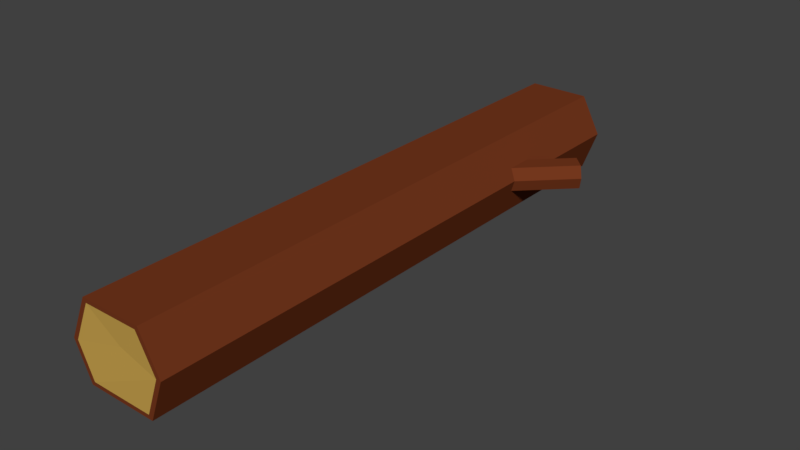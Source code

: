 # Source: log.blend  (saved by Blender 2.79.0; exported with 4.5.12 LTS)
import bpy
from mathutils import Matrix  # noqa: F401  (used for matrix-valued properties, if any)

bpy.ops.wm.read_factory_settings(use_empty=True)
scene = bpy.context.scene
scene.name = 'Scene'

# ---- collections
col_collection_1 = bpy.data.collections.new('Collection 1'); scene.collection.children.link(col_collection_1)

# ---- materials (node trees are filled in below, after node groups)
mat_wood = bpy.data.materials.new('Wood')
mat_wood.alpha_threshold = 0.0
mat_wood.use_transparent_shadow = False
mat_wood.diffuse_color = (0.1743, 0.03839, 0.01246, 1.0)
mat_wood.roughness = 0.5
mat_woodchunk = bpy.data.materials.new('WoodChunk')
mat_woodchunk.alpha_threshold = 0.0
mat_woodchunk.use_transparent_shadow = False
mat_woodchunk.diffuse_color = (0.5717, 0.3599, 0.07699, 1.0)
mat_woodchunk.roughness = 0.5

# ---- material node trees

# ---- world
world_world = bpy.data.worlds.new('World'); scene.world = world_world
world_world.color = (0.05088, 0.05088, 0.05088)
world_world.use_sun_shadow = False
world_world.sun_shadow_jitter_overblur = 0.0
world_world.cycles.sampling_method = 'MANUAL'

# ---- meshes
me_cube_001 = bpy.data.meshes.new('Cube.001')
me_cube_001.from_pydata([(-0.35, -3.008, -0.5992), (-0.512, -3.008, -0.2338), (0.3729, -3.008, -0.5992), (0.3243, -3.008, 0.2087), (0.5297, -3.008, -0.179), (-0.3091, -3.008, 0.2087), (-0.3141, -3.008, -0.5592), (-0.4599, -3.008, -0.2304), (0.4777, -3.008, -0.181), (0.3365, -3.008, -0.5592), (-0.2772, -3.008, 0.1679), (0.2928, -3.008, 0.1679), (0.06378, -2.99, -0.087), (0.2267, -3.008, -0.3009), (-0.35, 3.008, -0.5992), (-0.512, 3.008, -0.2338), (0.3729, 3.008, -0.5992), (0.3243, 3.008, 0.2087), (0.5297, 3.008, -0.179), (-0.3091, 3.008, 0.2087), (-0.3141, 3.008, -0.5592), (-0.4599, 3.008, -0.2304), (0.4777, 3.008, -0.181), (0.3365, 3.008, -0.5592), (-0.2772, 3.008, 0.1679), (0.2928, 3.008, 0.1679), (0.06378, 2.99, -0.087), (0.2267, 3.008, -0.3009)], [], [(5, 1, 7), (6, 7, 0), (7, 10, 5), (0, 7, 1), (6, 0, 9), (0, 2, 9), (9, 2, 8), (2, 4, 8), (4, 3, 8), (8, 3, 11), (3, 5, 11), (11, 5, 10), (10, 7, 12), (8, 11, 12), (8, 13, 9), (12, 11, 10), (12, 13, 8), (13, 12, 6), (9, 13, 6), (6, 12, 7), (14, 0, 1, 15), (2, 16, 18, 4), (0, 14, 16, 2), (3, 17, 19, 5), (18, 17, 3, 4), (19, 15, 1, 5), (19, 21, 15), (20, 14, 21), (21, 19, 24), (14, 15, 21), (20, 23, 14), (14, 23, 16), (23, 22, 16), (16, 22, 18), (18, 22, 17), (22, 25, 17), (17, 25, 19), (25, 24, 19), (24, 26, 21), (22, 26, 25), (22, 23, 27), (26, 24, 25), (26, 22, 27), (27, 20, 26), (23, 20, 27), (20, 21, 26)])
me_cube_001.polygons.foreach_set('material_index', [0, 0, 0, 0, 0, 0, 0, 0, 0, 0, 0, 0, 1, 1, 1, 1, 1, 1, 1, 1, 0, 0, 0, 0, 0, 0, 0, 0, 0, 0, 0, 0, 0, 0, 0, 0, 0, 0, 1, 1, 1, 1, 1, 1, 1, 1])
_uv = me_cube_001.uv_layers.new(name='UVMap')
_uv.uv.foreach_set('vector', [1.0, 0.3126, 0.878, 0.3464, 0.8789, 0.3377, 0.7882, 0.3135, 0.8789, 0.3377, 0.7772, 0.3194, 0.8789, 0.3377, 0.9888, 0.3073, 1.0, 0.3126, 0.7772, 0.3194, 0.8789, 0.3377, 0.878, 0.3464, 0.7882, 0.3135, 0.7772, 0.3194, 0.7882, 0.2053, 0.7772, 0.3194, 0.7772, 0.1993, 0.7882, 0.2053, 0.7882, 0.2053, 0.7772, 0.1993, 0.8925, 0.1818, 0.7772, 0.1993, 0.8931, 0.1732, 0.8925, 0.1818, 0.8931, 0.1732, 1.0, 0.2073, 0.8925, 0.1818, 0.8925, 0.1818, 1.0, 0.2073, 0.9888, 0.2126, 1.0, 0.2073, 1.0, 0.3126, 0.9888, 0.2126, 0.9888, 0.2126, 1.0, 0.3126, 0.9888, 0.3073, 0.9888, 0.3073, 0.8789, 0.3377, 0.9185, 0.2506, 0.8925, 0.1818, 0.9888, 0.2126, 0.9185, 0.2506, 0.8925, 0.1818, 0.8595, 0.2236, 0.7882, 0.2053, 0.9185, 0.2506, 0.9888, 0.2126, 0.9888, 0.3073, 0.9185, 0.2506, 0.8595, 0.2236, 0.8925, 0.1818, 0.8595, 0.2236, 0.9185, 0.2506, 0.7882, 0.3135, 0.7882, 0.2053, 0.8595, 0.2236, 0.7882, 0.3135, 0.7882, 0.3135, 0.9185, 0.2506, 0.8789, 0.3377, 0.6025, 0.0, 0.6025, 1.0, 0.4923, 1.0, 0.4923, 0.0, 0.2041, 0.0, 0.2041, 1.0, 0.08037, 1.0, 0.08037, 3.964e-08, 0.2041, 1.0, 0.2041, 0.0, 0.4034, 0.0, 0.4034, 1.0, 0.7772, 0.0, 0.7772, 1.0, 0.6025, 1.0, 0.6025, 0.0, 0.08037, 1.0, 4.931e-07, 1.0, 0.0, 7.927e-08, 0.08037, 3.964e-08, 0.4034, 0.0, 0.4923, 0.0, 0.4923, 1.0, 0.4034, 1.0, 0.7772, 0.1394, 0.8983, 0.1645, 0.8992, 0.1732, 0.989, 0.1403, 1.0, 0.1462, 0.8983, 0.1645, 0.8983, 0.1645, 0.7772, 0.1394, 0.7884, 0.1341, 1.0, 0.1462, 0.8992, 0.1732, 0.8983, 0.1645, 0.989, 0.1403, 0.989, 0.03211, 1.0, 0.1462, 1.0, 0.1462, 0.989, 0.03211, 1.0, 0.02607, 0.989, 0.03211, 0.8847, 0.008651, 1.0, 0.02607, 1.0, 0.02607, 0.8847, 0.008651, 0.8841, 0.0, 0.8841, 0.0, 0.8847, 0.008651, 0.7772, 0.03415, 0.8847, 0.008651, 0.7884, 0.03939, 0.7772, 0.03415, 0.7772, 0.03415, 0.7884, 0.03939, 0.7772, 0.1394, 0.7884, 0.03939, 0.7884, 0.1341, 0.7772, 0.1394, 0.7884, 0.1341, 0.8587, 0.07746, 0.8983, 0.1645, 0.8847, 0.008651, 0.8587, 0.07746, 0.7884, 0.03939, 0.8847, 0.008651, 0.989, 0.03211, 0.9177, 0.05037, 0.8587, 0.07746, 0.7884, 0.1341, 0.7884, 0.03939, 0.8587, 0.07746, 0.8847, 0.008651, 0.9177, 0.05037, 0.9177, 0.05037, 0.989, 0.1403, 0.8587, 0.07746, 0.989, 0.03211, 0.989, 0.1403, 0.9177, 0.05037, 0.989, 0.1403, 0.8983, 0.1645, 0.8587, 0.07746])
me_cube_001.materials.append(mat_wood)
me_cube_001.materials.append(mat_woodchunk)
me_cube_001.use_remesh_preserve_volume = False
me_cube_001.use_remesh_preserve_attributes = False
me_cube_001.use_mirror_vertex_groups = False
me_cube_001.update()
me_cube_002 = bpy.data.meshes.new('Cube.002')
me_cube_002.from_pydata([(0.4411, 1.425, -0.06271), (0.4846, 1.381, -0.179), (0.2984, 1.568, -0.3051), (0.4514, 1.414, -0.3051), (0.2641, 1.602, -0.1955), (0.3071, 1.559, -0.06271), (0.8188, 2.086, -0.3051), (0.7845, 2.121, -0.1955), (0.9719, 1.933, -0.3051), (0.9616, 1.943, -0.06271), (1.005, 1.899, -0.179), (0.8275, 2.078, -0.06271), (0.8264, 2.079, -0.2931), (0.7956, 2.11, -0.1944), (0.9941, 1.91, -0.1796), (0.9642, 1.94, -0.2931), (0.8342, 2.071, -0.07494), (0.9549, 1.95, -0.07494), (0.9027, 1.995, -0.1514), (0.9409, 1.964, -0.2156)], [], [(6, 2, 4, 7), (3, 8, 10, 1), (2, 6, 8, 3), (0, 9, 11, 5), (10, 9, 0, 1), (11, 7, 4, 5), (11, 13, 7), (12, 6, 13), (13, 11, 16), (6, 7, 13), (12, 15, 6), (6, 15, 8), (15, 14, 8), (8, 14, 10), (10, 14, 9), (14, 17, 9), (9, 17, 11), (17, 16, 11), (16, 18, 13), (14, 18, 17), (14, 15, 19), (18, 16, 17), (18, 14, 19), (19, 12, 18), (15, 12, 19), (12, 13, 18)])
me_cube_002.polygons.foreach_set('material_index', [0, 0, 0, 0, 0, 0, 0, 0, 0, 0, 0, 0, 0, 0, 0, 0, 0, 0, 1, 1, 1, 1, 1, 1, 1, 1])
_uv = me_cube_002.uv_layers.new(name='UVMap')
_uv.uv.foreach_set('vector', [0.8982, 0.4685, 0.8982, 0.3464, 0.9313, 0.3464, 0.9313, 0.4685, 0.8384, 0.3464, 0.8384, 0.4685, 0.8013, 0.4685, 0.8013, 0.3464, 0.8384, 0.4685, 0.8384, 0.3464, 0.8982, 0.3464, 0.8982, 0.4685, 0.7772, 0.5906, 0.7772, 0.4685, 0.8296, 0.4685, 0.8296, 0.5906, 0.8013, 0.4685, 0.7772, 0.4685, 0.7772, 0.3464, 0.8013, 0.3464, 0.9579, 0.4685, 0.9313, 0.4685, 0.9313, 0.3464, 0.9579, 0.3464, 0.8296, 0.5103, 0.8659, 0.5178, 0.8662, 0.5204, 0.8931, 0.5106, 0.8964, 0.5124, 0.8659, 0.5178, 0.8659, 0.5178, 0.8296, 0.5103, 0.833, 0.5087, 0.8964, 0.5124, 0.8662, 0.5204, 0.8659, 0.5178, 0.8931, 0.5106, 0.8931, 0.4781, 0.8964, 0.5124, 0.8964, 0.5124, 0.8931, 0.4781, 0.8964, 0.4763, 0.8931, 0.4781, 0.8618, 0.4711, 0.8964, 0.4763, 0.8964, 0.4763, 0.8618, 0.4711, 0.8617, 0.4685, 0.8617, 0.4685, 0.8618, 0.4711, 0.8296, 0.4787, 0.8618, 0.4711, 0.833, 0.4803, 0.8296, 0.4787, 0.8296, 0.4787, 0.833, 0.4803, 0.8296, 0.5103, 0.833, 0.4803, 0.833, 0.5087, 0.8296, 0.5103, 0.833, 0.5087, 0.854, 0.4917, 0.8659, 0.5178, 0.8618, 0.4711, 0.854, 0.4917, 0.833, 0.4803, 0.8618, 0.4711, 0.8931, 0.4781, 0.8717, 0.4836, 0.854, 0.4917, 0.833, 0.5087, 0.833, 0.4803, 0.854, 0.4917, 0.8618, 0.4711, 0.8717, 0.4836, 0.8717, 0.4836, 0.8931, 0.5106, 0.854, 0.4917, 0.8931, 0.4781, 0.8931, 0.5106, 0.8717, 0.4836, 0.8931, 0.5106, 0.8659, 0.5178, 0.854, 0.4917])
me_cube_002.materials.append(mat_wood)
me_cube_002.materials.append(mat_woodchunk)
me_cube_002.use_remesh_preserve_volume = False
me_cube_002.use_remesh_preserve_attributes = False
me_cube_002.use_mirror_vertex_groups = False
me_cube_002.update()

# ---- objects
ob_log = bpy.data.objects.new('Log', me_cube_001)
ob_cutbranch = bpy.data.objects.new('CutBranch', me_cube_002)

# ---- transforms, parenting, visibility, modifiers, constraints
ob_log.location = (0.0, 0.0, 0.0)
ob_log.lineart.crease_threshold = 0.0
ob_cutbranch.parent = ob_log
ob_cutbranch.location = (0.0, 0.0, 0.0)
ob_cutbranch.lineart.crease_threshold = 0.0

# ---- collection membership
col_collection_1.objects.link(ob_log)
col_collection_1.objects.link(ob_cutbranch)

# ---- scene / render settings (as saved in the file)
scene.frame_start = 1; scene.frame_end = 250; scene.frame_set(1)
scene.render.engine = 'BLENDER_EEVEE_NEXT'
scene.render.resolution_percentage = 50
scene.render.dither_intensity = 0.0
scene.cycles.use_denoising = False
scene.cycles.samples = 128
scene.cycles.sampling_pattern = 'TABULATED_SOBOL'
scene.cycles.use_adaptive_sampling = False
scene.cycles.use_light_tree = False
scene.cycles.blur_glossy = 0.0
scene.cycles.sample_clamp_indirect = 0.0
scene.view_settings.view_transform = 'Standard'
bpy.context.view_layer.update()

# ---- added for rendering (the .blend has no active camera and no usable light): camera, sun
cam_auto = bpy.data.cameras.new('AutoCamera')
cam_auto.lens = 50.0
cam_auto.sensor_width = 36.0
cam_auto.clip_end = 1000.0
ob_auto_camera = bpy.data.objects.new('AutoCamera', cam_auto)
scene.collection.objects.link(ob_auto_camera)
ob_auto_camera.location = (6.03475, -6.94587, 4.4353)
ob_auto_camera.rotation_euler = (1.09748, -7.21219e-08, 0.694738)
scene.camera = ob_auto_camera
light_auto_sun = bpy.data.lights.new('AutoSun', 'SUN')
light_auto_sun.energy = 3.0
light_auto_sun.angle = 0.0523599
ob_auto_sun = bpy.data.objects.new('AutoSun', light_auto_sun)
scene.collection.objects.link(ob_auto_sun)
ob_auto_sun.rotation_euler = (0.872665, 0.174533, 0.523599)
bpy.context.view_layer.update()
